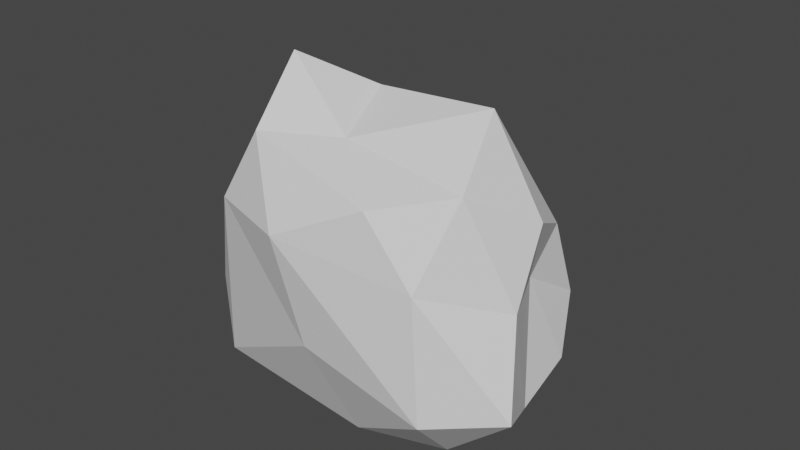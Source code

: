 # Source: Asteroid4.blend  (saved by Blender 3.6.11; exported with 4.5.12 LTS)
import bpy
from mathutils import Matrix  # noqa: F401  (used for matrix-valued properties, if any)

bpy.ops.wm.read_factory_settings(use_empty=True)
scene = bpy.context.scene
scene.name = 'Scene'

# ---- collections
col_collection = bpy.data.collections.new('Collection'); scene.collection.children.link(col_collection)

# ---- world
world_world = bpy.data.worlds.new('World'); scene.world = world_world
world_world.use_nodes = True; world_world.node_tree.nodes.clear()
_N = world_world.node_tree.nodes; _L = world_world.node_tree.links
n0 = _N.new('ShaderNodeOutputWorld'); n0.name = 'World Output'; n0.location = (300, 300)
n1 = _N.new('ShaderNodeBackground'); n1.name = 'Background'; n1.location = (10, 300)
n1.inputs[0].default_value = (0.05088, 0.05088, 0.05088, 1.0)
_L.new(n1.outputs[0], n0.inputs[0])
n0.is_active_output = True
world_world.color = (0.05088, 0.05088, 0.05088)
world_world.use_sun_shadow = False
world_world.sun_shadow_jitter_overblur = 0.0

# ---- meshes
me_icosphere = bpy.data.meshes.new('Icosphere')
me_icosphere.from_pydata([(0.3721, 0.0, -1.0), (1.411, -0.5257, -0.2452), (0.09567, -0.8506, -0.08684), (-1.178, 0.0, -0.7573), (0.09567, 0.8506, -0.5624), (1.096, 0.5257, -0.4472), (0.5922, -0.8506, 0.9918), (-0.7236, -0.5257, 0.7898), (-1.368, 0.9801, 0.4472), (-0.05228, 1.305, 0.332), (1.21, 0.0, 0.7897), (0.0, 0.0, 1.343), (0.2096, -0.5, -0.8507), (0.7974, -0.309, -0.8507), (0.9507, -0.809, -0.3237), (1.166, 0.0, -0.5257), (0.7974, 0.309, -0.8507), (-0.1537, 0.0, -0.8507), (-0.9717, -0.5, -0.7206), (0.2096, 0.5, -0.8507), (-0.9717, 0.5, -0.8358), (0.6349, 0.809, -0.6409), (1.267, -0.309, 0.3425), (0.9511, 0.309, 0.202), (0.0, -1.0, 0.7029), (0.9036, -0.809, 0.5446), (-1.235, -0.309, -0.3101), (-0.5878, -0.809, 0.7029), (-0.8602, 1.263, 0.0), (-1.235, 0.309, -0.3101), (0.9598, 0.809, -0.1152), (-0.2724, 1.454, 0.0), (1.004, -0.5, 1.07), (-0.2629, -0.809, 1.229), (-1.495, 0.4544, 0.4106), (-0.9073, 1.263, 0.5257), (1.004, 0.5, 0.5257), (0.1625, -0.5, 1.193), (0.8415, 0.0, 1.395), (-0.4253, -0.309, 1.554), (-1.07, 0.7634, 0.7355), (0.4782, 0.5, 1.053)], [], [(0, 13, 12), (1, 13, 15), (0, 12, 17), (0, 17, 19), (0, 19, 16), (1, 15, 22), (2, 14, 24), (3, 18, 26), (4, 20, 28), (5, 21, 30), (1, 22, 25), (2, 24, 27), (3, 26, 29), (4, 28, 31), (5, 30, 23), (6, 32, 37), (7, 33, 39), (8, 34, 40), (9, 35, 41), (10, 36, 38), (38, 41, 11), (38, 36, 41), (36, 9, 41), (41, 40, 11), (41, 35, 40), (35, 8, 40), (40, 39, 11), (40, 34, 39), (34, 7, 39), (39, 37, 11), (39, 33, 37), (33, 6, 37), (37, 38, 11), (37, 32, 38), (32, 10, 38), (23, 36, 10), (23, 30, 36), (30, 9, 36), (31, 35, 9), (31, 28, 35), (28, 8, 35), (29, 34, 8), (29, 26, 34), (26, 7, 34), (27, 33, 7), (27, 24, 33), (24, 6, 33), (25, 32, 6), (25, 22, 32), (22, 10, 32), (30, 31, 9), (30, 21, 31), (21, 4, 31), (28, 29, 8), (28, 20, 29), (20, 3, 29), (26, 27, 7), (26, 18, 27), (18, 2, 27), (24, 25, 6), (24, 14, 25), (14, 1, 25), (22, 23, 10), (22, 15, 23), (15, 5, 23), (16, 21, 5), (16, 19, 21), (19, 4, 21), (19, 20, 4), (19, 17, 20), (17, 3, 20), (17, 18, 3), (17, 12, 18), (12, 2, 18), (15, 16, 5), (15, 13, 16), (13, 0, 16), (12, 14, 2), (12, 13, 14), (13, 1, 14)])
_uv = me_icosphere.uv_layers.new(name='UVMap')
_uv.uv.foreach_set('vector', [0.1818, 0.0, 0.2273, 0.07873, 0.1364, 0.07873, 0.2727, 0.1575, 0.3182, 0.07873, 0.3636, 0.1575, 0.9091, 0.0, 0.9545, 0.07873, 0.8636, 0.07873, 0.7273, 0.0, 0.7727, 0.07873, 0.6818, 0.07873, 0.5455, 0.0, 0.5909, 0.07873, 0.5, 0.07873, 0.2727, 0.1575, 0.3636, 0.1575, 0.3182, 0.2362, 0.09091, 0.1575, 0.1818, 0.1575, 0.1364, 0.2362, 0.8182, 0.1575, 0.9091, 0.1575, 0.8636, 0.2362, 0.6364, 0.1575, 0.7273, 0.1575, 0.6818, 0.2362, 0.4545, 0.1575, 0.5455, 0.1575, 0.5, 0.2362, 0.2727, 0.1575, 0.3182, 0.2362, 0.2273, 0.2362, 0.09091, 0.1575, 0.1364, 0.2362, 0.04546, 0.2362, 0.8182, 0.1575, 0.8636, 0.2362, 0.7727, 0.2362, 0.6364, 0.1575, 0.6818, 0.2362, 0.5909, 0.2362, 0.4545, 0.1575, 0.5, 0.2362, 0.4091, 0.2362, 0.1818, 0.3149, 0.2727, 0.3149, 0.2273, 0.3937, 0.0, 0.3149, 0.09091, 0.3149, 0.04546, 0.3937, 0.7273, 0.3149, 0.8182, 0.3149, 0.7727, 0.3937, 0.5455, 0.3149, 0.6364, 0.3149, 0.5909, 0.3937, 0.3636, 0.3149, 0.4545, 0.3149, 0.4091, 0.3937, 0.4091, 0.3937, 0.5, 0.3937, 0.4545, 0.4724, 0.4091, 0.3937, 0.4545, 0.3149, 0.5, 0.3937, 0.4545, 0.3149, 0.5455, 0.3149, 0.5, 0.3937, 0.5909, 0.3937, 0.6818, 0.3937, 0.6364, 0.4724, 0.5909, 0.3937, 0.6364, 0.3149, 0.6818, 0.3937, 0.6364, 0.3149, 0.7273, 0.3149, 0.6818, 0.3937, 0.7727, 0.3937, 0.8636, 0.3937, 0.8182, 0.4724, 0.7727, 0.3937, 0.8182, 0.3149, 0.8636, 0.3937, 0.8182, 0.3149, 0.9091, 0.3149, 0.8636, 0.3937, 0.04546, 0.3937, 0.1364, 0.3937, 0.09091, 0.4724, 0.04546, 0.3937, 0.09091, 0.3149, 0.1364, 0.3937, 0.09091, 0.3149, 0.1818, 0.3149, 0.1364, 0.3937, 0.2273, 0.3937, 0.3182, 0.3937, 0.2727, 0.4724, 0.2273, 0.3937, 0.2727, 0.3149, 0.3182, 0.3937, 0.2727, 0.3149, 0.3636, 0.3149, 0.3182, 0.3937, 0.4091, 0.2362, 0.4545, 0.3149, 0.3636, 0.3149, 0.4091, 0.2362, 0.5, 0.2362, 0.4545, 0.3149, 0.5, 0.2362, 0.5455, 0.3149, 0.4545, 0.3149, 0.5909, 0.2362, 0.6364, 0.3149, 0.5455, 0.3149, 0.5909, 0.2362, 0.6818, 0.2362, 0.6364, 0.3149, 0.6818, 0.2362, 0.7273, 0.3149, 0.6364, 0.3149, 0.7727, 0.2362, 0.8182, 0.3149, 0.7273, 0.3149, 0.7727, 0.2362, 0.8636, 0.2362, 0.8182, 0.3149, 0.8636, 0.2362, 0.9091, 0.3149, 0.8182, 0.3149, 0.04546, 0.2362, 0.09091, 0.3149, 0.0, 0.3149, 0.04546, 0.2362, 0.1364, 0.2362, 0.09091, 0.3149, 0.1364, 0.2362, 0.1818, 0.3149, 0.09091, 0.3149, 0.2273, 0.2362, 0.2727, 0.3149, 0.1818, 0.3149, 0.2273, 0.2362, 0.3182, 0.2362, 0.2727, 0.3149, 0.3182, 0.2362, 0.3636, 0.3149, 0.2727, 0.3149, 0.5, 0.2362, 0.5909, 0.2362, 0.5455, 0.3149, 0.5, 0.2362, 0.5455, 0.1575, 0.5909, 0.2362, 0.5455, 0.1575, 0.6364, 0.1575, 0.5909, 0.2362, 0.6818, 0.2362, 0.7727, 0.2362, 0.7273, 0.3149, 0.6818, 0.2362, 0.7273, 0.1575, 0.7727, 0.2362, 0.7273, 0.1575, 0.8182, 0.1575, 0.7727, 0.2362, 0.8636, 0.2362, 0.9545, 0.2362, 0.9091, 0.3149, 0.8636, 0.2362, 0.9091, 0.1575, 0.9545, 0.2362, 0.9091, 0.1575, 1.0, 0.1575, 0.9545, 0.2362, 0.1364, 0.2362, 0.2273, 0.2362, 0.1818, 0.3149, 0.1364, 0.2362, 0.1818, 0.1575, 0.2273, 0.2362, 0.1818, 0.1575, 0.2727, 0.1575, 0.2273, 0.2362, 0.3182, 0.2362, 0.4091, 0.2362, 0.3636, 0.3149, 0.3182, 0.2362, 0.3636, 0.1575, 0.4091, 0.2362, 0.3636, 0.1575, 0.4545, 0.1575, 0.4091, 0.2362, 0.5, 0.07873, 0.5455, 0.1575, 0.4545, 0.1575, 0.5, 0.07873, 0.5909, 0.07873, 0.5455, 0.1575, 0.5909, 0.07873, 0.6364, 0.1575, 0.5455, 0.1575, 0.6818, 0.07873, 0.7273, 0.1575, 0.6364, 0.1575, 0.6818, 0.07873, 0.7727, 0.07873, 0.7273, 0.1575, 0.7727, 0.07873, 0.8182, 0.1575, 0.7273, 0.1575, 0.8636, 0.07873, 0.9091, 0.1575, 0.8182, 0.1575, 0.8636, 0.07873, 0.9545, 0.07873, 0.9091, 0.1575, 0.9545, 0.07873, 1.0, 0.1575, 0.9091, 0.1575, 0.3636, 0.1575, 0.4091, 0.07873, 0.4545, 0.1575, 0.3636, 0.1575, 0.3182, 0.07873, 0.4091, 0.07873, 0.3182, 0.07873, 0.3636, 0.0, 0.4091, 0.07873, 0.1364, 0.07873, 0.1818, 0.1575, 0.09091, 0.1575, 0.1364, 0.07873, 0.2273, 0.07873, 0.1818, 0.1575, 0.2273, 0.07873, 0.2727, 0.1575, 0.1818, 0.1575])
me_icosphere.update()

# ---- objects
ob_icosphere = bpy.data.objects.new('Icosphere', me_icosphere)

# ---- transforms, parenting, visibility, modifiers, constraints
ob_icosphere.location = (0.0, 0.0, 0.0)

# ---- collection membership
col_collection.objects.link(ob_icosphere)

# ---- scene / render settings (as saved in the file)
scene.frame_start = 1; scene.frame_end = 250; scene.frame_set(1)
scene.render.engine = 'BLENDER_EEVEE_NEXT'
scene.cycles.sampling_pattern = 'TABULATED_SOBOL'
scene.view_settings.view_transform = 'Filmic'
bpy.context.view_layer.update()

# ---- added for rendering (the .blend has no active camera and no usable light): camera, sun
cam_auto = bpy.data.cameras.new('AutoCamera')
cam_auto.lens = 50.0
cam_auto.sensor_width = 36.0
cam_auto.clip_end = 1000.0
ob_auto_camera = bpy.data.objects.new('AutoCamera', cam_auto)
scene.collection.objects.link(ob_auto_camera)
ob_auto_camera.location = (4.19735, -4.85981, 3.66812)
ob_auto_camera.rotation_euler = (1.09748, -7.21219e-08, 0.694738)
scene.camera = ob_auto_camera
light_auto_sun = bpy.data.lights.new('AutoSun', 'SUN')
light_auto_sun.energy = 3.0
light_auto_sun.angle = 0.0523599
ob_auto_sun = bpy.data.objects.new('AutoSun', light_auto_sun)
scene.collection.objects.link(ob_auto_sun)
ob_auto_sun.rotation_euler = (0.872665, 0.174533, 0.523599)
bpy.context.view_layer.update()
